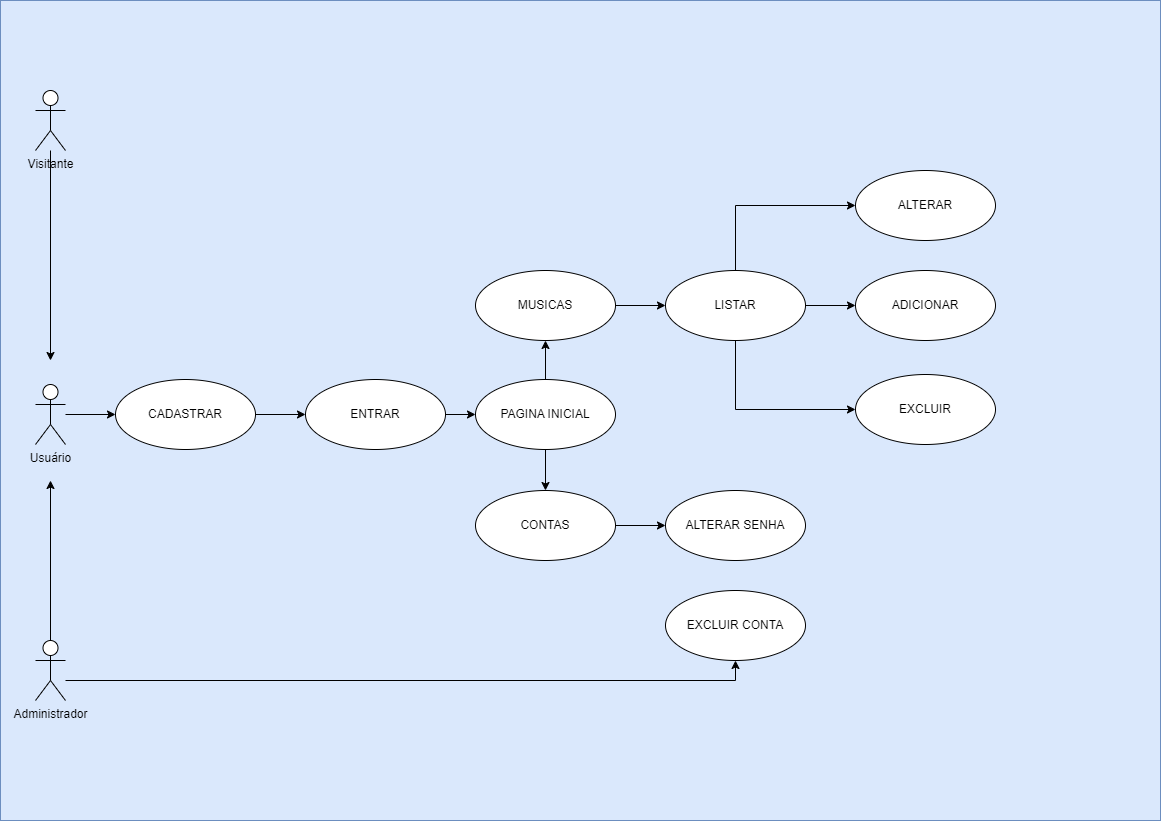

The diagram above was exported from draw.io. Its source (the exported page's mxGraphModel, read from the mxfile embedded in the PNG):
<mxGraphModel dx="1114" dy="661" grid="1" gridSize="10" guides="1" tooltips="1" connect="1" arrows="1" fold="1" page="1" pageScale="1" pageWidth="1169" pageHeight="827" math="0" shadow="0">
  <root>
    <mxCell id="0" />
    <mxCell id="1" parent="0" />
    <mxCell id="AnvLTS9G80Y44Sucthah-2" value="" style="rounded=0;whiteSpace=wrap;html=1;fillColor=#dae8fc;strokeColor=#6c8ebf;" parent="1" vertex="1">
      <mxGeometry x="5" width="1160" height="820" as="geometry" />
    </mxCell>
    <mxCell id="73c8tuUdwNuMPC-iYT_1-18" style="edgeStyle=orthogonalEdgeStyle;rounded=0;orthogonalLoop=1;jettySize=auto;html=1;" parent="1" source="73c8tuUdwNuMPC-iYT_1-1" edge="1">
      <mxGeometry relative="1" as="geometry">
        <mxPoint x="55" y="360" as="targetPoint" />
      </mxGeometry>
    </mxCell>
    <mxCell id="73c8tuUdwNuMPC-iYT_1-1" value="Visitante" style="shape=umlActor;verticalLabelPosition=bottom;verticalAlign=top;html=1;" parent="1" vertex="1">
      <mxGeometry x="40" y="90" width="30" height="60" as="geometry" />
    </mxCell>
    <mxCell id="73c8tuUdwNuMPC-iYT_1-19" style="edgeStyle=orthogonalEdgeStyle;rounded=0;orthogonalLoop=1;jettySize=auto;html=1;" parent="1" source="73c8tuUdwNuMPC-iYT_1-2" edge="1">
      <mxGeometry relative="1" as="geometry">
        <mxPoint x="55" y="480" as="targetPoint" />
      </mxGeometry>
    </mxCell>
    <mxCell id="73c8tuUdwNuMPC-iYT_1-30" style="edgeStyle=orthogonalEdgeStyle;rounded=0;orthogonalLoop=1;jettySize=auto;html=1;entryX=0.5;entryY=1;entryDx=0;entryDy=0;" parent="1" source="73c8tuUdwNuMPC-iYT_1-2" target="73c8tuUdwNuMPC-iYT_1-13" edge="1">
      <mxGeometry relative="1" as="geometry">
        <Array as="points">
          <mxPoint x="740" y="680" />
        </Array>
      </mxGeometry>
    </mxCell>
    <mxCell id="73c8tuUdwNuMPC-iYT_1-2" value="Administrador" style="shape=umlActor;verticalLabelPosition=bottom;verticalAlign=top;html=1;" parent="1" vertex="1">
      <mxGeometry x="40" y="640" width="30" height="60" as="geometry" />
    </mxCell>
    <mxCell id="73c8tuUdwNuMPC-iYT_1-20" style="edgeStyle=orthogonalEdgeStyle;rounded=0;orthogonalLoop=1;jettySize=auto;html=1;entryX=0;entryY=0.5;entryDx=0;entryDy=0;" parent="1" source="73c8tuUdwNuMPC-iYT_1-3" target="73c8tuUdwNuMPC-iYT_1-7" edge="1">
      <mxGeometry relative="1" as="geometry" />
    </mxCell>
    <mxCell id="73c8tuUdwNuMPC-iYT_1-3" value="Usuário" style="shape=umlActor;verticalLabelPosition=bottom;verticalAlign=top;html=1;" parent="1" vertex="1">
      <mxGeometry x="40" y="384" width="30" height="60" as="geometry" />
    </mxCell>
    <mxCell id="73c8tuUdwNuMPC-iYT_1-21" style="edgeStyle=orthogonalEdgeStyle;rounded=0;orthogonalLoop=1;jettySize=auto;html=1;entryX=0;entryY=0.5;entryDx=0;entryDy=0;" parent="1" source="73c8tuUdwNuMPC-iYT_1-7" target="73c8tuUdwNuMPC-iYT_1-8" edge="1">
      <mxGeometry relative="1" as="geometry" />
    </mxCell>
    <mxCell id="73c8tuUdwNuMPC-iYT_1-7" value="CADASTRAR" style="ellipse;whiteSpace=wrap;html=1;" parent="1" vertex="1">
      <mxGeometry x="120" y="379" width="140" height="70" as="geometry" />
    </mxCell>
    <mxCell id="73c8tuUdwNuMPC-iYT_1-22" style="edgeStyle=orthogonalEdgeStyle;rounded=0;orthogonalLoop=1;jettySize=auto;html=1;entryX=0;entryY=0.5;entryDx=0;entryDy=0;" parent="1" source="73c8tuUdwNuMPC-iYT_1-8" target="73c8tuUdwNuMPC-iYT_1-9" edge="1">
      <mxGeometry relative="1" as="geometry" />
    </mxCell>
    <mxCell id="73c8tuUdwNuMPC-iYT_1-8" value="ENTRAR" style="ellipse;whiteSpace=wrap;html=1;" parent="1" vertex="1">
      <mxGeometry x="310" y="379" width="140" height="70" as="geometry" />
    </mxCell>
    <mxCell id="73c8tuUdwNuMPC-iYT_1-23" style="edgeStyle=orthogonalEdgeStyle;rounded=0;orthogonalLoop=1;jettySize=auto;html=1;entryX=0.5;entryY=0;entryDx=0;entryDy=0;" parent="1" source="73c8tuUdwNuMPC-iYT_1-9" target="73c8tuUdwNuMPC-iYT_1-11" edge="1">
      <mxGeometry relative="1" as="geometry" />
    </mxCell>
    <mxCell id="73c8tuUdwNuMPC-iYT_1-24" style="edgeStyle=orthogonalEdgeStyle;rounded=0;orthogonalLoop=1;jettySize=auto;html=1;entryX=0.5;entryY=1;entryDx=0;entryDy=0;" parent="1" source="73c8tuUdwNuMPC-iYT_1-9" target="73c8tuUdwNuMPC-iYT_1-10" edge="1">
      <mxGeometry relative="1" as="geometry" />
    </mxCell>
    <mxCell id="73c8tuUdwNuMPC-iYT_1-9" value="PAGINA INICIAL" style="ellipse;whiteSpace=wrap;html=1;" parent="1" vertex="1">
      <mxGeometry x="480" y="379" width="140" height="70" as="geometry" />
    </mxCell>
    <mxCell id="73c8tuUdwNuMPC-iYT_1-25" style="edgeStyle=orthogonalEdgeStyle;rounded=0;orthogonalLoop=1;jettySize=auto;html=1;" parent="1" source="73c8tuUdwNuMPC-iYT_1-10" target="73c8tuUdwNuMPC-iYT_1-14" edge="1">
      <mxGeometry relative="1" as="geometry" />
    </mxCell>
    <mxCell id="73c8tuUdwNuMPC-iYT_1-10" value="MUSICAS" style="ellipse;whiteSpace=wrap;html=1;" parent="1" vertex="1">
      <mxGeometry x="480" y="270" width="140" height="70" as="geometry" />
    </mxCell>
    <mxCell id="73c8tuUdwNuMPC-iYT_1-29" style="edgeStyle=orthogonalEdgeStyle;rounded=0;orthogonalLoop=1;jettySize=auto;html=1;entryX=0;entryY=0.5;entryDx=0;entryDy=0;" parent="1" source="73c8tuUdwNuMPC-iYT_1-11" target="73c8tuUdwNuMPC-iYT_1-12" edge="1">
      <mxGeometry relative="1" as="geometry" />
    </mxCell>
    <mxCell id="73c8tuUdwNuMPC-iYT_1-11" value="CONTAS" style="ellipse;whiteSpace=wrap;html=1;" parent="1" vertex="1">
      <mxGeometry x="480" y="490" width="140" height="70" as="geometry" />
    </mxCell>
    <mxCell id="73c8tuUdwNuMPC-iYT_1-12" value="ALTERAR SENHA" style="ellipse;whiteSpace=wrap;html=1;" parent="1" vertex="1">
      <mxGeometry x="670" y="490" width="140" height="70" as="geometry" />
    </mxCell>
    <mxCell id="73c8tuUdwNuMPC-iYT_1-13" value="EXCLUIR CONTA" style="ellipse;whiteSpace=wrap;html=1;" parent="1" vertex="1">
      <mxGeometry x="670" y="590" width="140" height="70" as="geometry" />
    </mxCell>
    <mxCell id="73c8tuUdwNuMPC-iYT_1-26" style="edgeStyle=orthogonalEdgeStyle;rounded=0;orthogonalLoop=1;jettySize=auto;html=1;entryX=0;entryY=0.5;entryDx=0;entryDy=0;" parent="1" source="73c8tuUdwNuMPC-iYT_1-14" target="73c8tuUdwNuMPC-iYT_1-15" edge="1">
      <mxGeometry relative="1" as="geometry" />
    </mxCell>
    <mxCell id="73c8tuUdwNuMPC-iYT_1-27" style="edgeStyle=orthogonalEdgeStyle;rounded=0;orthogonalLoop=1;jettySize=auto;html=1;entryX=0;entryY=0.5;entryDx=0;entryDy=0;" parent="1" source="73c8tuUdwNuMPC-iYT_1-14" target="73c8tuUdwNuMPC-iYT_1-16" edge="1">
      <mxGeometry relative="1" as="geometry">
        <Array as="points">
          <mxPoint x="740" y="205" />
        </Array>
      </mxGeometry>
    </mxCell>
    <mxCell id="73c8tuUdwNuMPC-iYT_1-28" style="edgeStyle=orthogonalEdgeStyle;rounded=0;orthogonalLoop=1;jettySize=auto;html=1;entryX=0;entryY=0.5;entryDx=0;entryDy=0;" parent="1" source="73c8tuUdwNuMPC-iYT_1-14" target="73c8tuUdwNuMPC-iYT_1-17" edge="1">
      <mxGeometry relative="1" as="geometry">
        <Array as="points">
          <mxPoint x="740" y="409" />
        </Array>
      </mxGeometry>
    </mxCell>
    <mxCell id="73c8tuUdwNuMPC-iYT_1-14" value="LISTAR" style="ellipse;whiteSpace=wrap;html=1;" parent="1" vertex="1">
      <mxGeometry x="670" y="270" width="140" height="70" as="geometry" />
    </mxCell>
    <mxCell id="73c8tuUdwNuMPC-iYT_1-15" value="ADICIONAR" style="ellipse;whiteSpace=wrap;html=1;" parent="1" vertex="1">
      <mxGeometry x="860" y="270" width="140" height="70" as="geometry" />
    </mxCell>
    <mxCell id="73c8tuUdwNuMPC-iYT_1-16" value="ALTERAR" style="ellipse;whiteSpace=wrap;html=1;" parent="1" vertex="1">
      <mxGeometry x="860" y="170" width="140" height="70" as="geometry" />
    </mxCell>
    <mxCell id="73c8tuUdwNuMPC-iYT_1-17" value="EXCLUIR" style="ellipse;whiteSpace=wrap;html=1;" parent="1" vertex="1">
      <mxGeometry x="860" y="374" width="140" height="70" as="geometry" />
    </mxCell>
  </root>
</mxGraphModel>